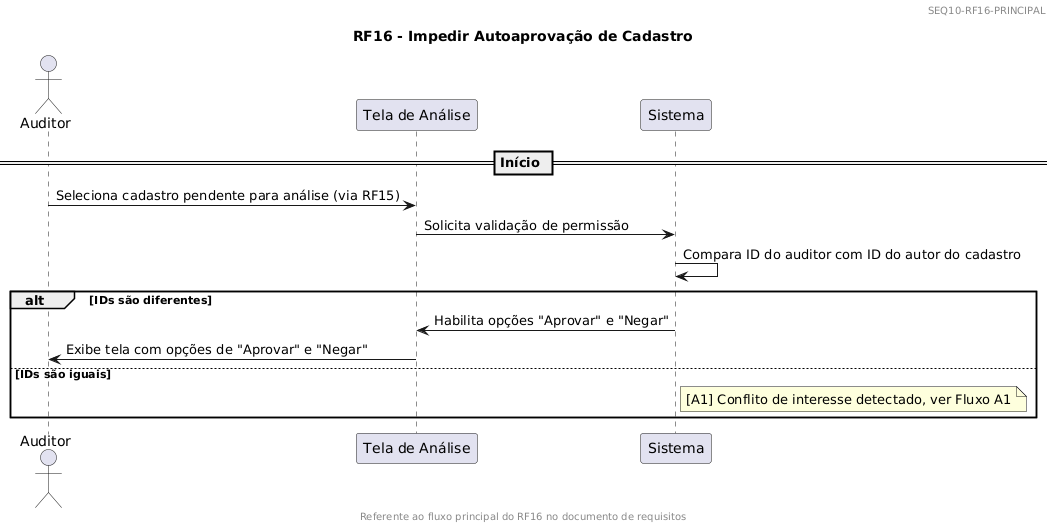

The diagram above was rendered by PlantUML. Its source (embedded in the PNG):
@startuml
header 
SEQ10-RF16-PRINCIPAL
endheader

footer
Referente ao fluxo principal do RF16 no documento de requisitos
endfooter

title RF16 - Impedir Autoaprovação de Cadastro

actor Auditor
participant "Tela de Análise" as UI
participant "Sistema" as App

== Início ==
Auditor -> UI : Seleciona cadastro pendente para análise (via RF15)
UI -> App : Solicita validação de permissão

App -> App : Compara ID do auditor com ID do autor do cadastro

alt IDs são diferentes
    App -> UI : Habilita opções "Aprovar" e "Negar"
    UI -> Auditor : Exibe tela com opções de "Aprovar" e "Negar"


else IDs são iguais
    note right of App
    [A1] Conflito de interesse detectado, ver Fluxo A1
    end note
end
@enduml